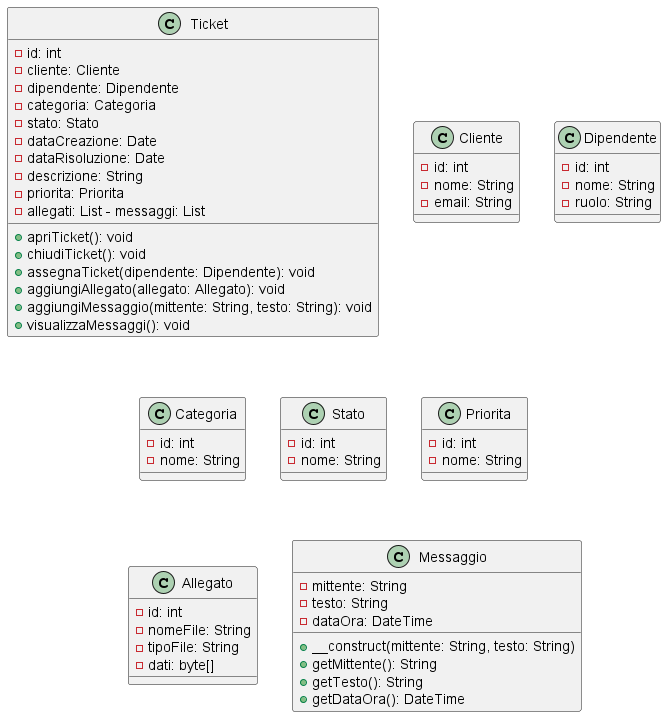

The diagram above was rendered by PlantUML. Its source (embedded in the PNG):
@startuml
class Ticket {
- id: int
- cliente: Cliente
- dipendente: Dipendente
- categoria: Categoria
- stato: Stato
- dataCreazione: Date
- dataRisoluzione: Date
- descrizione: String
- priorita: Priorita
- allegati: List - messaggi: List
+ apriTicket(): void
+ chiudiTicket(): void
+ assegnaTicket(dipendente: Dipendente): void
+ aggiungiAllegato(allegato: Allegato): void
+ aggiungiMessaggio(mittente: String, testo: String): void
+ visualizzaMessaggi(): void
}

class Cliente {
- id: int
- nome: String
- email: String
}

class Dipendente {
- id: int
- nome: String
- ruolo: String
}

class Categoria {
- id: int
- nome: String
}

class Stato {
- id: int
- nome: String
}

class Priorita {
- id: int
- nome: String
}

class Allegato {
- id: int
- nomeFile: String
- tipoFile: String
- dati: byte[]
}

class Messaggio {
- mittente: String
- testo: String
- dataOra: DateTime

+ __construct(mittente: String, testo: String)
+ getMittente(): String
+ getTesto(): String
+ getDataOra(): DateTime
}
@enduml